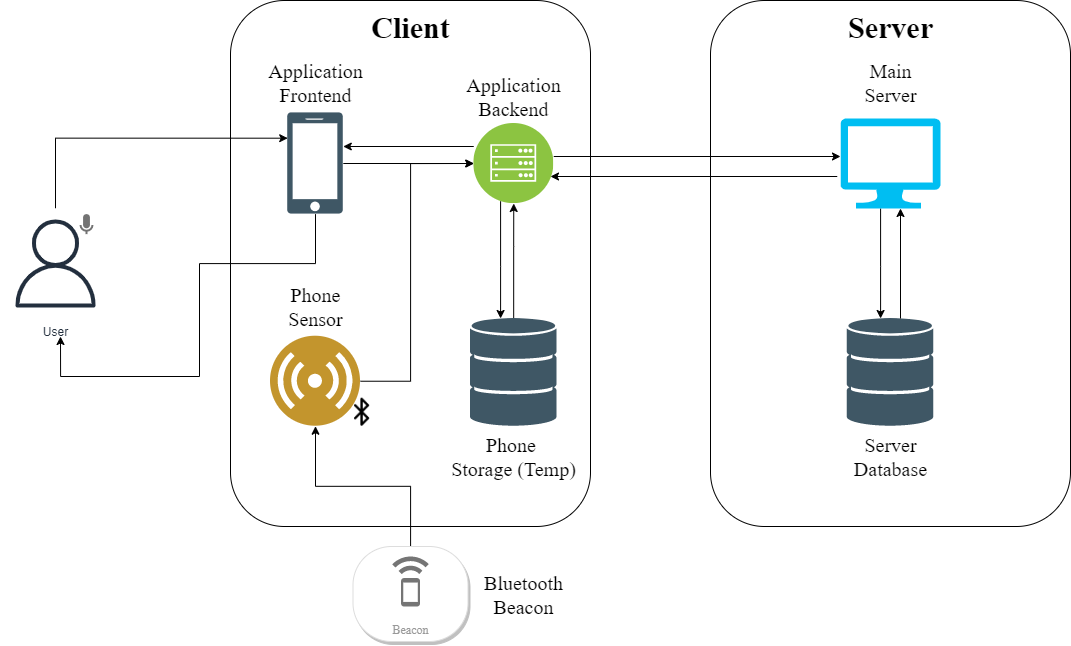

The diagram above was exported from draw.io. Its source (the exported page's mxGraphModel, read from the mxfile embedded in the PNG):
<mxGraphModel dx="1347" dy="1344" grid="1" gridSize="10" guides="1" tooltips="1" connect="1" arrows="1" fold="1" page="1" pageScale="1" pageWidth="1169" pageHeight="827" math="0" shadow="0">
  <root>
    <mxCell id="0" />
    <mxCell id="1" parent="0" />
    <mxCell id="Psh__RuYM5-1Z9NfuPT2-1" value="" style="rounded=1;whiteSpace=wrap;html=1;labelBackgroundColor=#99FF99;" vertex="1" parent="1">
      <mxGeometry x="760" y="154" width="360" height="526" as="geometry" />
    </mxCell>
    <mxCell id="Psh__RuYM5-1Z9NfuPT2-2" value="" style="rounded=1;whiteSpace=wrap;html=1;labelBackgroundColor=#FFCC99;" vertex="1" parent="1">
      <mxGeometry x="280" y="154" width="360" height="526" as="geometry" />
    </mxCell>
    <mxCell id="Psh__RuYM5-1Z9NfuPT2-41" style="edgeStyle=orthogonalEdgeStyle;rounded=0;orthogonalLoop=1;jettySize=auto;html=1;entryX=0;entryY=0.25;entryDx=0;entryDy=0;fontFamily=Times New Roman;fontSize=30;" edge="1" parent="1" source="Psh__RuYM5-1Z9NfuPT2-3" target="Psh__RuYM5-1Z9NfuPT2-6">
      <mxGeometry relative="1" as="geometry">
        <Array as="points">
          <mxPoint x="105" y="292" />
        </Array>
      </mxGeometry>
    </mxCell>
    <mxCell id="Psh__RuYM5-1Z9NfuPT2-3" value="User" style="sketch=0;outlineConnect=0;fontColor=#232F3E;gradientColor=none;strokeColor=#232F3E;fillColor=#ffffff;dashed=0;verticalLabelPosition=bottom;verticalAlign=top;align=center;html=1;fontSize=12;fontStyle=0;aspect=fixed;shape=mxgraph.aws4.resourceIcon;resIcon=mxgraph.aws4.user;" vertex="1" parent="1">
      <mxGeometry x="50" y="362" width="110" height="110" as="geometry" />
    </mxCell>
    <mxCell id="Psh__RuYM5-1Z9NfuPT2-4" value="Client" style="text;html=1;align=center;verticalAlign=middle;resizable=0;points=[];autosize=1;strokeColor=none;fillColor=none;fontFamily=Times New Roman;fontSize=30;fontStyle=1" vertex="1" parent="1">
      <mxGeometry x="410" y="156.39" width="100" height="50" as="geometry" />
    </mxCell>
    <mxCell id="Psh__RuYM5-1Z9NfuPT2-5" value="Server" style="text;html=1;align=center;verticalAlign=middle;resizable=0;points=[];autosize=1;strokeColor=none;fillColor=none;fontFamily=Times New Roman;fontSize=30;fontStyle=1" vertex="1" parent="1">
      <mxGeometry x="885" y="156.39" width="110" height="50" as="geometry" />
    </mxCell>
    <mxCell id="Psh__RuYM5-1Z9NfuPT2-24" style="edgeStyle=orthogonalEdgeStyle;rounded=0;orthogonalLoop=1;jettySize=auto;html=1;fontFamily=Times New Roman;fontSize=30;" edge="1" parent="1" source="Psh__RuYM5-1Z9NfuPT2-6" target="Psh__RuYM5-1Z9NfuPT2-21">
      <mxGeometry relative="1" as="geometry" />
    </mxCell>
    <mxCell id="Psh__RuYM5-1Z9NfuPT2-42" style="edgeStyle=orthogonalEdgeStyle;rounded=0;orthogonalLoop=1;jettySize=auto;html=1;fontFamily=Times New Roman;fontSize=30;" edge="1" parent="1" source="Psh__RuYM5-1Z9NfuPT2-6">
      <mxGeometry relative="1" as="geometry">
        <mxPoint x="110" y="490" as="targetPoint" />
        <Array as="points">
          <mxPoint x="365" y="417" />
          <mxPoint x="249" y="417" />
          <mxPoint x="249" y="530" />
          <mxPoint x="110" y="530" />
        </Array>
      </mxGeometry>
    </mxCell>
    <mxCell id="Psh__RuYM5-1Z9NfuPT2-6" value="" style="shape=image;verticalLabelPosition=bottom;labelBackgroundColor=#ffffff;verticalAlign=top;aspect=fixed;imageAspect=0;image=data:image/svg+xml,(base64 omitted: 3664 chars);fontFamily=Times New Roman;fontSize=30;" vertex="1" parent="1">
      <mxGeometry x="337.21" y="266.39" width="55.57" height="101.21" as="geometry" />
    </mxCell>
    <mxCell id="Psh__RuYM5-1Z9NfuPT2-33" style="edgeStyle=orthogonalEdgeStyle;rounded=0;orthogonalLoop=1;jettySize=auto;html=1;fontFamily=Times New Roman;fontSize=30;" edge="1" parent="1" source="Psh__RuYM5-1Z9NfuPT2-8" target="Psh__RuYM5-1Z9NfuPT2-13">
      <mxGeometry relative="1" as="geometry">
        <Array as="points">
          <mxPoint x="930" y="420" />
          <mxPoint x="930" y="420" />
        </Array>
      </mxGeometry>
    </mxCell>
    <mxCell id="Psh__RuYM5-1Z9NfuPT2-8" value="" style="verticalLabelPosition=bottom;html=1;verticalAlign=top;align=center;strokeColor=none;fillColor=#00BEF2;shape=mxgraph.azure.computer;pointerEvents=1;fontFamily=Times New Roman;fontSize=30;" vertex="1" parent="1">
      <mxGeometry x="890" y="272" width="100" height="90" as="geometry" />
    </mxCell>
    <mxCell id="Psh__RuYM5-1Z9NfuPT2-13" value="" style="shape=image;verticalLabelPosition=bottom;labelBackgroundColor=#ffffff;verticalAlign=top;aspect=fixed;imageAspect=0;image=data:image/svg+xml,(base64 omitted: 3680 chars);fontFamily=Times New Roman;fontSize=30;" vertex="1" parent="1">
      <mxGeometry x="896.75" y="472" width="86.5" height="107.72" as="geometry" />
    </mxCell>
    <mxCell id="Psh__RuYM5-1Z9NfuPT2-28" style="edgeStyle=orthogonalEdgeStyle;rounded=0;orthogonalLoop=1;jettySize=auto;html=1;entryX=0;entryY=0.5;entryDx=0;entryDy=0;fontFamily=Times New Roman;fontSize=30;" edge="1" parent="1" source="Psh__RuYM5-1Z9NfuPT2-14" target="Psh__RuYM5-1Z9NfuPT2-21">
      <mxGeometry relative="1" as="geometry">
        <Array as="points">
          <mxPoint x="460" y="535" />
          <mxPoint x="460" y="317" />
        </Array>
      </mxGeometry>
    </mxCell>
    <mxCell id="Psh__RuYM5-1Z9NfuPT2-14" value="" style="aspect=fixed;perimeter=ellipsePerimeter;html=1;align=center;shadow=0;dashed=0;fontColor=#4277BB;labelBackgroundColor=#ffffff;fontSize=12;spacingTop=3;image;image=img/lib/ibm/users/sensor.svg;fontFamily=Times New Roman;" vertex="1" parent="1">
      <mxGeometry x="320" y="489.72" width="90" height="90" as="geometry" />
    </mxCell>
    <mxCell id="Psh__RuYM5-1Z9NfuPT2-30" style="edgeStyle=orthogonalEdgeStyle;rounded=0;orthogonalLoop=1;jettySize=auto;html=1;entryX=0.5;entryY=1;entryDx=0;entryDy=0;fontFamily=Times New Roman;fontSize=30;" edge="1" parent="1" source="Psh__RuYM5-1Z9NfuPT2-15" target="Psh__RuYM5-1Z9NfuPT2-21">
      <mxGeometry relative="1" as="geometry">
        <Array as="points">
          <mxPoint x="563" y="400" />
          <mxPoint x="563" y="400" />
        </Array>
      </mxGeometry>
    </mxCell>
    <mxCell id="Psh__RuYM5-1Z9NfuPT2-15" value="" style="shape=image;verticalLabelPosition=bottom;labelBackgroundColor=#ffffff;verticalAlign=top;aspect=fixed;imageAspect=0;image=data:image/svg+xml,(base64 omitted: 3680 chars);fontFamily=Times New Roman;fontSize=30;" vertex="1" parent="1">
      <mxGeometry x="520" y="472" width="86.5" height="107.72" as="geometry" />
    </mxCell>
    <mxCell id="Psh__RuYM5-1Z9NfuPT2-23" style="edgeStyle=orthogonalEdgeStyle;rounded=0;orthogonalLoop=1;jettySize=auto;html=1;fontFamily=Times New Roman;fontSize=30;" edge="1" parent="1" source="Psh__RuYM5-1Z9NfuPT2-17" target="Psh__RuYM5-1Z9NfuPT2-14">
      <mxGeometry relative="1" as="geometry" />
    </mxCell>
    <mxCell id="Psh__RuYM5-1Z9NfuPT2-17" value="Beacon" style="strokeColor=#dddddd;shadow=1;strokeWidth=1;rounded=1;absoluteArcSize=1;arcSize=77;labelPosition=center;verticalLabelPosition=middle;align=center;verticalAlign=bottom;spacingLeft=0;fontColor=#999999;fontSize=12;whiteSpace=wrap;spacingBottom=2;fontFamily=Times New Roman;" vertex="1" parent="1">
      <mxGeometry x="402.5" y="700" width="115" height="95" as="geometry" />
    </mxCell>
    <mxCell id="Psh__RuYM5-1Z9NfuPT2-18" value="" style="sketch=0;dashed=0;connectable=0;html=1;fillColor=#757575;strokeColor=none;shape=mxgraph.gcp2.beacon;part=1;fontFamily=Times New Roman;fontSize=30;" vertex="1" parent="Psh__RuYM5-1Z9NfuPT2-17">
      <mxGeometry x="0.5" width="36.5" height="50" relative="1" as="geometry">
        <mxPoint x="-18.25" y="10" as="offset" />
      </mxGeometry>
    </mxCell>
    <mxCell id="Psh__RuYM5-1Z9NfuPT2-19" value="" style="shape=image;html=1;verticalAlign=top;verticalLabelPosition=bottom;labelBackgroundColor=#ffffff;imageAspect=0;aspect=fixed;image=https://cdn4.iconfinder.com/data/icons/vecico-connectivity/288/bluetooth-128.png;fontFamily=Times New Roman;fontSize=30;" vertex="1" parent="1">
      <mxGeometry x="397" y="551.72" width="28" height="28" as="geometry" />
    </mxCell>
    <mxCell id="Psh__RuYM5-1Z9NfuPT2-20" value="" style="dashed=0;aspect=fixed;verticalLabelPosition=bottom;verticalAlign=top;align=center;shape=mxgraph.gmdl.voice;strokeColor=#737373;fillColor=#737373;shadow=0;strokeWidth=2;sketch=0;fontFamily=Times New Roman;fontSize=30;" vertex="1" parent="1">
      <mxGeometry x="130" y="367.6" width="12" height="20" as="geometry" />
    </mxCell>
    <mxCell id="Psh__RuYM5-1Z9NfuPT2-31" style="edgeStyle=orthogonalEdgeStyle;rounded=0;orthogonalLoop=1;jettySize=auto;html=1;fontFamily=Times New Roman;fontSize=30;" edge="1" parent="1" source="Psh__RuYM5-1Z9NfuPT2-21" target="Psh__RuYM5-1Z9NfuPT2-15">
      <mxGeometry relative="1" as="geometry">
        <Array as="points">
          <mxPoint x="550" y="420" />
          <mxPoint x="550" y="420" />
        </Array>
      </mxGeometry>
    </mxCell>
    <mxCell id="Psh__RuYM5-1Z9NfuPT2-21" value="" style="aspect=fixed;perimeter=ellipsePerimeter;html=1;align=center;shadow=0;dashed=0;fontColor=#4277BB;labelBackgroundColor=#ffffff;fontSize=12;spacingTop=3;image;image=img/lib/ibm/infrastructure/mobile_backend.svg;fontFamily=Times New Roman;" vertex="1" parent="1">
      <mxGeometry x="523.25" y="277" width="80" height="80" as="geometry" />
    </mxCell>
    <mxCell id="Psh__RuYM5-1Z9NfuPT2-34" style="edgeStyle=orthogonalEdgeStyle;rounded=0;orthogonalLoop=1;jettySize=auto;html=1;fontFamily=Times New Roman;fontSize=30;" edge="1" parent="1">
      <mxGeometry relative="1" as="geometry">
        <mxPoint x="950" y="472" as="sourcePoint" />
        <mxPoint x="950" y="362" as="targetPoint" />
      </mxGeometry>
    </mxCell>
    <mxCell id="Psh__RuYM5-1Z9NfuPT2-35" style="edgeStyle=orthogonalEdgeStyle;rounded=0;orthogonalLoop=1;jettySize=auto;html=1;entryX=0;entryY=0.5;entryDx=0;entryDy=0;entryPerimeter=0;fontFamily=Times New Roman;fontSize=30;" edge="1" parent="1">
      <mxGeometry relative="1" as="geometry">
        <mxPoint x="886.75" y="329.99999999999994" as="sourcePoint" />
        <mxPoint x="600.0000000000002" y="329.99999999999994" as="targetPoint" />
      </mxGeometry>
    </mxCell>
    <mxCell id="Psh__RuYM5-1Z9NfuPT2-36" style="edgeStyle=orthogonalEdgeStyle;rounded=0;orthogonalLoop=1;jettySize=auto;html=1;entryX=0;entryY=0.5;entryDx=0;entryDy=0;entryPerimeter=0;fontFamily=Times New Roman;fontSize=30;" edge="1" parent="1">
      <mxGeometry relative="1" as="geometry">
        <mxPoint x="603.2500000000002" y="309.99999999999994" as="sourcePoint" />
        <mxPoint x="890" y="309.99999999999994" as="targetPoint" />
      </mxGeometry>
    </mxCell>
    <mxCell id="Psh__RuYM5-1Z9NfuPT2-37" style="edgeStyle=orthogonalEdgeStyle;rounded=0;orthogonalLoop=1;jettySize=auto;html=1;fontFamily=Times New Roman;fontSize=30;" edge="1" parent="1">
      <mxGeometry relative="1" as="geometry">
        <mxPoint x="523.2500003125003" y="300.00499999999965" as="sourcePoint" />
        <mxPoint x="392.78" y="300.00499999999965" as="targetPoint" />
      </mxGeometry>
    </mxCell>
    <mxCell id="Psh__RuYM5-1Z9NfuPT2-45" value="Application&lt;br&gt;Frontend" style="text;html=1;align=center;verticalAlign=middle;resizable=0;points=[];autosize=1;strokeColor=none;fillColor=none;fontFamily=Times New Roman;fontSize=20;" vertex="1" parent="1">
      <mxGeometry x="305" y="206.39" width="120" height="60" as="geometry" />
    </mxCell>
    <mxCell id="Psh__RuYM5-1Z9NfuPT2-46" value="Application&lt;br&gt;Backend" style="text;html=1;align=center;verticalAlign=middle;resizable=0;points=[];autosize=1;strokeColor=none;fillColor=none;fontFamily=Times New Roman;fontSize=20;" vertex="1" parent="1">
      <mxGeometry x="503.25" y="220" width="120" height="60" as="geometry" />
    </mxCell>
    <mxCell id="Psh__RuYM5-1Z9NfuPT2-47" value="Phone &lt;br&gt;Storage (Temp)" style="text;html=1;align=center;verticalAlign=middle;resizable=0;points=[];autosize=1;strokeColor=none;fillColor=none;fontFamily=Times New Roman;fontSize=20;" vertex="1" parent="1">
      <mxGeometry x="488.25" y="579.72" width="150" height="60" as="geometry" />
    </mxCell>
    <mxCell id="Psh__RuYM5-1Z9NfuPT2-49" value="Phone&lt;br&gt;Sensor" style="text;html=1;align=center;verticalAlign=middle;resizable=0;points=[];autosize=1;strokeColor=none;fillColor=none;fontFamily=Times New Roman;fontSize=20;" vertex="1" parent="1">
      <mxGeometry x="325" y="429.72" width="80" height="60" as="geometry" />
    </mxCell>
    <mxCell id="Psh__RuYM5-1Z9NfuPT2-50" value="Bluetooth&lt;br&gt;Beacon" style="text;html=1;align=center;verticalAlign=middle;resizable=0;points=[];autosize=1;strokeColor=none;fillColor=none;fontFamily=Times New Roman;fontSize=20;" vertex="1" parent="1">
      <mxGeometry x="523.25" y="717.5" width="100" height="60" as="geometry" />
    </mxCell>
    <mxCell id="Psh__RuYM5-1Z9NfuPT2-51" value="Server&lt;br&gt;Database" style="text;html=1;align=center;verticalAlign=middle;resizable=0;points=[];autosize=1;strokeColor=none;fillColor=none;fontFamily=Times New Roman;fontSize=20;" vertex="1" parent="1">
      <mxGeometry x="890" y="579.72" width="100" height="60" as="geometry" />
    </mxCell>
    <mxCell id="Psh__RuYM5-1Z9NfuPT2-52" value="Main&lt;br&gt;Server" style="text;html=1;align=center;verticalAlign=middle;resizable=0;points=[];autosize=1;strokeColor=none;fillColor=none;fontFamily=Times New Roman;fontSize=20;" vertex="1" parent="1">
      <mxGeometry x="900" y="206.39" width="80" height="60" as="geometry" />
    </mxCell>
  </root>
</mxGraphModel>